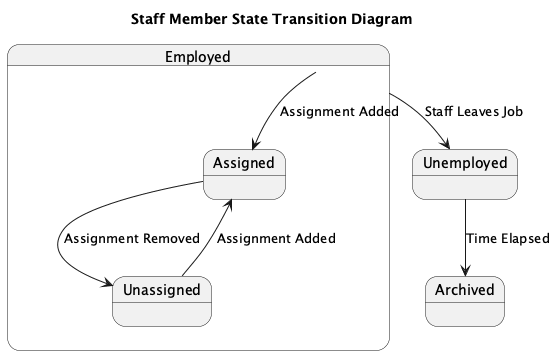

The diagram above was rendered by PlantUML. Its source (embedded in the PNG):
@startuml
title Staff Member State Transition Diagram

state "Employed" as Employed {
  state "Assigned" as Assigned
  state "Unassigned" as Unassigned
}

state Unemployed
state Archived

Employed --> Assigned : Assignment Added
Assigned --> Unassigned : Assignment Removed
Unassigned --> Assigned : Assignment Added
Employed --> Unemployed : Staff Leaves Job
Unemployed --> Archived : Time Elapsed

@enduml